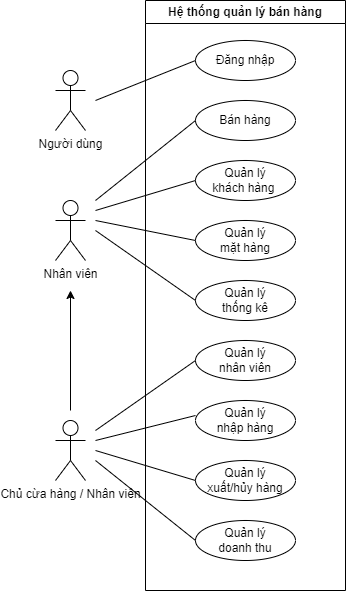

The diagram above was exported from draw.io. Its source (the exported page's mxGraphModel, read from the mxfile embedded in the PNG):
<mxGraphModel dx="662" dy="522" grid="1" gridSize="10" guides="1" tooltips="1" connect="1" arrows="1" fold="1" page="1" pageScale="1" pageWidth="850" pageHeight="1100" math="0" shadow="0">
  <root>
    <mxCell id="0" />
    <mxCell id="1" parent="0" />
    <mxCell id="_7clwBRr73EJydWvpDSh-1" value="Người dùng" style="shape=umlActor;verticalLabelPosition=bottom;verticalAlign=top;html=1;outlineConnect=0;labelBackgroundColor=none;" parent="1" vertex="1">
      <mxGeometry x="200" y="280" width="30" height="60" as="geometry" />
    </mxCell>
    <mxCell id="_7clwBRr73EJydWvpDSh-2" value="Nhân viên" style="shape=umlActor;verticalLabelPosition=bottom;verticalAlign=top;html=1;outlineConnect=0;labelBackgroundColor=none;" parent="1" vertex="1">
      <mxGeometry x="200" y="410" width="30" height="60" as="geometry" />
    </mxCell>
    <mxCell id="_7clwBRr73EJydWvpDSh-3" value="Chủ cừa hàng / Nhân viên" style="shape=umlActor;verticalLabelPosition=bottom;verticalAlign=top;html=1;outlineConnect=0;labelBackgroundColor=none;" parent="1" vertex="1">
      <mxGeometry x="200" y="630" width="30" height="60" as="geometry" />
    </mxCell>
    <mxCell id="_7clwBRr73EJydWvpDSh-11" value="Hệ thống quản lý bán hàng" style="swimlane;whiteSpace=wrap;html=1;labelBackgroundColor=none;" parent="1" vertex="1">
      <mxGeometry x="290" y="210" width="200" height="590" as="geometry" />
    </mxCell>
    <mxCell id="_7clwBRr73EJydWvpDSh-14" value="Đăng nhập" style="ellipse;whiteSpace=wrap;html=1;align=center;labelBackgroundColor=none;" parent="_7clwBRr73EJydWvpDSh-11" vertex="1">
      <mxGeometry x="50" y="40" width="100" height="40" as="geometry" />
    </mxCell>
    <mxCell id="_7clwBRr73EJydWvpDSh-15" value="Bán hàng" style="ellipse;whiteSpace=wrap;html=1;align=center;labelBackgroundColor=none;" parent="_7clwBRr73EJydWvpDSh-11" vertex="1">
      <mxGeometry x="50" y="100" width="100" height="40" as="geometry" />
    </mxCell>
    <mxCell id="_7clwBRr73EJydWvpDSh-19" value="Quản lý &lt;br&gt;khách hàng&amp;nbsp;" style="ellipse;whiteSpace=wrap;html=1;align=center;labelBackgroundColor=none;" parent="_7clwBRr73EJydWvpDSh-11" vertex="1">
      <mxGeometry x="50" y="160" width="100" height="40" as="geometry" />
    </mxCell>
    <mxCell id="_7clwBRr73EJydWvpDSh-20" value="Quản lý &lt;br&gt;mặt hàng" style="ellipse;whiteSpace=wrap;html=1;align=center;labelBackgroundColor=none;" parent="_7clwBRr73EJydWvpDSh-11" vertex="1">
      <mxGeometry x="50" y="220" width="100" height="40" as="geometry" />
    </mxCell>
    <mxCell id="_7clwBRr73EJydWvpDSh-21" value="Quản lý &lt;br&gt;thống kê" style="ellipse;whiteSpace=wrap;html=1;align=center;labelBackgroundColor=none;" parent="_7clwBRr73EJydWvpDSh-11" vertex="1">
      <mxGeometry x="50" y="280" width="100" height="40" as="geometry" />
    </mxCell>
    <mxCell id="_7clwBRr73EJydWvpDSh-24" value="Quản lý &lt;br&gt;nhân viên" style="ellipse;whiteSpace=wrap;html=1;align=center;labelBackgroundColor=none;" parent="_7clwBRr73EJydWvpDSh-11" vertex="1">
      <mxGeometry x="50" y="340" width="100" height="40" as="geometry" />
    </mxCell>
    <mxCell id="_7clwBRr73EJydWvpDSh-44" value="Quản lý &lt;br&gt;nhập hàng" style="ellipse;whiteSpace=wrap;html=1;align=center;labelBackgroundColor=none;" parent="_7clwBRr73EJydWvpDSh-11" vertex="1">
      <mxGeometry x="50" y="400" width="100" height="40" as="geometry" />
    </mxCell>
    <mxCell id="_7clwBRr73EJydWvpDSh-45" value="Quản lý &lt;br&gt;xuất/hủy hàng" style="ellipse;whiteSpace=wrap;html=1;align=center;labelBackgroundColor=none;" parent="_7clwBRr73EJydWvpDSh-11" vertex="1">
      <mxGeometry x="50" y="460" width="100" height="40" as="geometry" />
    </mxCell>
    <mxCell id="_7clwBRr73EJydWvpDSh-46" value="Quản lý &lt;br&gt;doanh thu" style="ellipse;whiteSpace=wrap;html=1;align=center;labelBackgroundColor=none;" parent="_7clwBRr73EJydWvpDSh-11" vertex="1">
      <mxGeometry x="50" y="520" width="100" height="40" as="geometry" />
    </mxCell>
    <mxCell id="_7clwBRr73EJydWvpDSh-51" value="" style="endArrow=none;html=1;rounded=0;labelBackgroundColor=none;fontColor=default;" parent="_7clwBRr73EJydWvpDSh-11" edge="1">
      <mxGeometry width="50" height="50" relative="1" as="geometry">
        <mxPoint x="-50" y="210" as="sourcePoint" />
        <mxPoint x="50" y="180" as="targetPoint" />
      </mxGeometry>
    </mxCell>
    <mxCell id="_7clwBRr73EJydWvpDSh-25" value="" style="endArrow=none;html=1;rounded=0;entryX=0;entryY=0.5;entryDx=0;entryDy=0;labelBackgroundColor=none;fontColor=default;" parent="1" target="_7clwBRr73EJydWvpDSh-14" edge="1">
      <mxGeometry width="50" height="50" relative="1" as="geometry">
        <mxPoint x="240" y="310" as="sourcePoint" />
        <mxPoint x="290" y="290" as="targetPoint" />
      </mxGeometry>
    </mxCell>
    <mxCell id="_7clwBRr73EJydWvpDSh-47" value="" style="endArrow=none;html=1;rounded=0;entryX=0;entryY=0.5;entryDx=0;entryDy=0;labelBackgroundColor=none;fontColor=default;" parent="1" target="_7clwBRr73EJydWvpDSh-15" edge="1">
      <mxGeometry width="50" height="50" relative="1" as="geometry">
        <mxPoint x="240" y="410" as="sourcePoint" />
        <mxPoint x="320" y="350" as="targetPoint" />
      </mxGeometry>
    </mxCell>
    <mxCell id="_7clwBRr73EJydWvpDSh-52" value="" style="endArrow=none;html=1;rounded=0;entryX=0;entryY=0.5;entryDx=0;entryDy=0;labelBackgroundColor=none;fontColor=default;" parent="1" target="_7clwBRr73EJydWvpDSh-20" edge="1">
      <mxGeometry width="50" height="50" relative="1" as="geometry">
        <mxPoint x="240" y="430" as="sourcePoint" />
        <mxPoint x="340" y="400" as="targetPoint" />
      </mxGeometry>
    </mxCell>
    <mxCell id="_7clwBRr73EJydWvpDSh-53" value="" style="endArrow=none;html=1;rounded=0;entryX=0;entryY=0.5;entryDx=0;entryDy=0;labelBackgroundColor=none;fontColor=default;" parent="1" target="_7clwBRr73EJydWvpDSh-21" edge="1">
      <mxGeometry width="50" height="50" relative="1" as="geometry">
        <mxPoint x="240" y="440" as="sourcePoint" />
        <mxPoint x="340" y="460" as="targetPoint" />
      </mxGeometry>
    </mxCell>
    <mxCell id="_7clwBRr73EJydWvpDSh-54" value="" style="endArrow=none;html=1;rounded=0;entryX=0;entryY=0.5;entryDx=0;entryDy=0;labelBackgroundColor=none;fontColor=default;" parent="1" edge="1">
      <mxGeometry width="50" height="50" relative="1" as="geometry">
        <mxPoint x="240" y="640" as="sourcePoint" />
        <mxPoint x="340" y="570" as="targetPoint" />
      </mxGeometry>
    </mxCell>
    <mxCell id="_7clwBRr73EJydWvpDSh-55" value="" style="endArrow=none;html=1;rounded=0;entryX=0;entryY=0.5;entryDx=0;entryDy=0;labelBackgroundColor=none;fontColor=default;" parent="1" edge="1">
      <mxGeometry width="50" height="50" relative="1" as="geometry">
        <mxPoint x="240" y="650" as="sourcePoint" />
        <mxPoint x="340" y="625" as="targetPoint" />
      </mxGeometry>
    </mxCell>
    <mxCell id="_7clwBRr73EJydWvpDSh-56" value="" style="endArrow=none;html=1;rounded=0;entryX=0;entryY=0.5;entryDx=0;entryDy=0;labelBackgroundColor=none;fontColor=default;" parent="1" target="_7clwBRr73EJydWvpDSh-45" edge="1">
      <mxGeometry width="50" height="50" relative="1" as="geometry">
        <mxPoint x="240" y="660" as="sourcePoint" />
        <mxPoint x="340" y="640" as="targetPoint" />
      </mxGeometry>
    </mxCell>
    <mxCell id="_7clwBRr73EJydWvpDSh-57" value="" style="endArrow=none;html=1;rounded=0;entryX=0;entryY=0.5;entryDx=0;entryDy=0;labelBackgroundColor=none;fontColor=default;" parent="1" target="_7clwBRr73EJydWvpDSh-46" edge="1">
      <mxGeometry width="50" height="50" relative="1" as="geometry">
        <mxPoint x="240" y="670" as="sourcePoint" />
        <mxPoint x="340" y="700" as="targetPoint" />
      </mxGeometry>
    </mxCell>
    <mxCell id="_7clwBRr73EJydWvpDSh-59" value="" style="endArrow=classic;html=1;rounded=0;labelBackgroundColor=none;fontColor=default;" parent="1" edge="1">
      <mxGeometry width="50" height="50" relative="1" as="geometry">
        <mxPoint x="215" y="620" as="sourcePoint" />
        <mxPoint x="215" y="500" as="targetPoint" />
      </mxGeometry>
    </mxCell>
  </root>
</mxGraphModel>